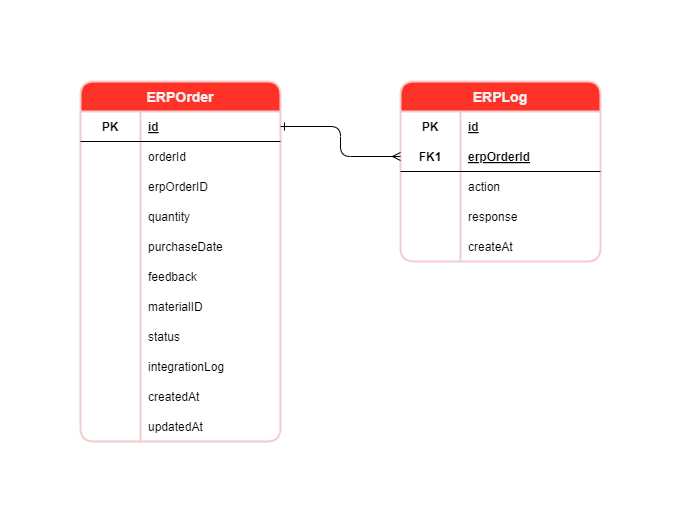

The diagram above was exported from draw.io. Its source (the exported page's mxGraphModel, read from the mxfile embedded in the PNG):
<mxGraphModel dx="908" dy="800" grid="1" gridSize="10" guides="1" tooltips="1" connect="1" arrows="1" fold="1" page="1" pageScale="1" pageWidth="827" pageHeight="1169" math="0" shadow="0">
  <root>
    <mxCell id="0" />
    <mxCell id="1" parent="0" />
    <mxCell id="3" value="ERPLog" style="shape=table;startSize=30;container=1;collapsible=1;childLayout=tableLayout;fixedRows=1;rowLines=0;fontStyle=1;align=center;resizeLast=1;fillColor=#FF3228;strokeColor=#F4CCCC;fontColor=#F0F0F0;rounded=1;fontSize=14;strokeWidth=2;" parent="1" vertex="1">
      <mxGeometry x="1320" y="280" width="200" height="180" as="geometry">
        <mxRectangle x="955" y="270" width="80" height="30" as="alternateBounds" />
      </mxGeometry>
    </mxCell>
    <mxCell id="4" value="" style="shape=tableRow;horizontal=0;startSize=0;swimlaneHead=0;swimlaneBody=0;fillColor=none;collapsible=0;dropTarget=0;points=[[0,0.5],[1,0.5]];portConstraint=eastwest;top=0;left=0;right=0;bottom=0;" parent="3" vertex="1">
      <mxGeometry y="30" width="200" height="30" as="geometry" />
    </mxCell>
    <mxCell id="5" value="PK" style="shape=partialRectangle;connectable=0;fillColor=none;top=0;left=0;bottom=0;right=0;fontStyle=1;overflow=hidden;" parent="4" vertex="1">
      <mxGeometry width="60" height="30" as="geometry">
        <mxRectangle width="60" height="30" as="alternateBounds" />
      </mxGeometry>
    </mxCell>
    <mxCell id="6" value="id" style="shape=partialRectangle;connectable=0;fillColor=none;top=0;left=0;bottom=0;right=0;align=left;spacingLeft=6;fontStyle=5;overflow=hidden;" parent="4" vertex="1">
      <mxGeometry x="60" width="140" height="30" as="geometry">
        <mxRectangle width="140" height="30" as="alternateBounds" />
      </mxGeometry>
    </mxCell>
    <mxCell id="7" value="" style="shape=tableRow;horizontal=0;startSize=0;swimlaneHead=0;swimlaneBody=0;fillColor=none;collapsible=0;dropTarget=0;points=[[0,0.5],[1,0.5]];portConstraint=eastwest;top=0;left=0;right=0;bottom=1;" parent="3" vertex="1">
      <mxGeometry y="60" width="200" height="30" as="geometry" />
    </mxCell>
    <mxCell id="8" value="FK1" style="shape=partialRectangle;connectable=0;fillColor=none;top=0;left=0;bottom=0;right=0;fontStyle=1;overflow=hidden;" parent="7" vertex="1">
      <mxGeometry width="60" height="30" as="geometry">
        <mxRectangle width="60" height="30" as="alternateBounds" />
      </mxGeometry>
    </mxCell>
    <mxCell id="9" value="erpOrderId" style="shape=partialRectangle;connectable=0;fillColor=none;top=0;left=0;bottom=0;right=0;align=left;spacingLeft=6;fontStyle=5;overflow=hidden;" parent="7" vertex="1">
      <mxGeometry x="60" width="140" height="30" as="geometry">
        <mxRectangle width="140" height="30" as="alternateBounds" />
      </mxGeometry>
    </mxCell>
    <mxCell id="10" value="" style="shape=tableRow;horizontal=0;startSize=0;swimlaneHead=0;swimlaneBody=0;fillColor=none;collapsible=0;dropTarget=0;points=[[0,0.5],[1,0.5]];portConstraint=eastwest;top=0;left=0;right=0;bottom=0;" parent="3" vertex="1">
      <mxGeometry y="90" width="200" height="30" as="geometry" />
    </mxCell>
    <mxCell id="11" value="" style="shape=partialRectangle;connectable=0;fillColor=none;top=0;left=0;bottom=0;right=0;editable=1;overflow=hidden;" parent="10" vertex="1">
      <mxGeometry width="60" height="30" as="geometry">
        <mxRectangle width="60" height="30" as="alternateBounds" />
      </mxGeometry>
    </mxCell>
    <mxCell id="12" value="action" style="shape=partialRectangle;connectable=0;fillColor=none;top=0;left=0;bottom=0;right=0;align=left;spacingLeft=6;overflow=hidden;" parent="10" vertex="1">
      <mxGeometry x="60" width="140" height="30" as="geometry">
        <mxRectangle width="140" height="30" as="alternateBounds" />
      </mxGeometry>
    </mxCell>
    <mxCell id="13" value="" style="shape=tableRow;horizontal=0;startSize=0;swimlaneHead=0;swimlaneBody=0;fillColor=none;collapsible=0;dropTarget=0;points=[[0,0.5],[1,0.5]];portConstraint=eastwest;top=0;left=0;right=0;bottom=0;" parent="3" vertex="1">
      <mxGeometry y="120" width="200" height="30" as="geometry" />
    </mxCell>
    <mxCell id="14" value="" style="shape=partialRectangle;connectable=0;fillColor=none;top=0;left=0;bottom=0;right=0;editable=1;overflow=hidden;" parent="13" vertex="1">
      <mxGeometry width="60" height="30" as="geometry">
        <mxRectangle width="60" height="30" as="alternateBounds" />
      </mxGeometry>
    </mxCell>
    <mxCell id="15" value="response" style="shape=partialRectangle;connectable=0;fillColor=none;top=0;left=0;bottom=0;right=0;align=left;spacingLeft=6;overflow=hidden;" parent="13" vertex="1">
      <mxGeometry x="60" width="140" height="30" as="geometry">
        <mxRectangle width="140" height="30" as="alternateBounds" />
      </mxGeometry>
    </mxCell>
    <mxCell id="60" value="" style="shape=tableRow;horizontal=0;startSize=0;swimlaneHead=0;swimlaneBody=0;fillColor=none;collapsible=0;dropTarget=0;points=[[0,0.5],[1,0.5]];portConstraint=eastwest;top=0;left=0;right=0;bottom=0;" parent="3" vertex="1">
      <mxGeometry y="150" width="200" height="30" as="geometry" />
    </mxCell>
    <mxCell id="61" value="" style="shape=partialRectangle;connectable=0;fillColor=none;top=0;left=0;bottom=0;right=0;editable=1;overflow=hidden;" parent="60" vertex="1">
      <mxGeometry width="60" height="30" as="geometry">
        <mxRectangle width="60" height="30" as="alternateBounds" />
      </mxGeometry>
    </mxCell>
    <mxCell id="62" value="createAt" style="shape=partialRectangle;connectable=0;fillColor=none;top=0;left=0;bottom=0;right=0;align=left;spacingLeft=6;overflow=hidden;" parent="60" vertex="1">
      <mxGeometry x="60" width="140" height="30" as="geometry">
        <mxRectangle width="140" height="30" as="alternateBounds" />
      </mxGeometry>
    </mxCell>
    <mxCell id="32" value="ERPOrder" style="shape=table;startSize=30;container=1;collapsible=1;childLayout=tableLayout;fixedRows=1;rowLines=0;fontStyle=1;align=center;resizeLast=1;fillColor=#FF3228;strokeColor=#F4CCCC;fontColor=#F0F0F0;rounded=1;fontSize=14;strokeWidth=2;" parent="1" vertex="1">
      <mxGeometry x="1000" y="280" width="200" height="360" as="geometry">
        <mxRectangle x="955" y="270" width="80" height="30" as="alternateBounds" />
      </mxGeometry>
    </mxCell>
    <mxCell id="36" value="" style="shape=tableRow;horizontal=0;startSize=0;swimlaneHead=0;swimlaneBody=0;fillColor=none;collapsible=0;dropTarget=0;points=[[0,0.5],[1,0.5]];portConstraint=eastwest;top=0;left=0;right=0;bottom=1;" parent="32" vertex="1">
      <mxGeometry y="30" width="200" height="30" as="geometry" />
    </mxCell>
    <mxCell id="37" value="PK" style="shape=partialRectangle;connectable=0;fillColor=none;top=0;left=0;bottom=0;right=0;fontStyle=1;overflow=hidden;" parent="36" vertex="1">
      <mxGeometry width="60" height="30" as="geometry">
        <mxRectangle width="60" height="30" as="alternateBounds" />
      </mxGeometry>
    </mxCell>
    <mxCell id="38" value="id" style="shape=partialRectangle;connectable=0;fillColor=none;top=0;left=0;bottom=0;right=0;align=left;spacingLeft=6;fontStyle=5;overflow=hidden;" parent="36" vertex="1">
      <mxGeometry x="60" width="140" height="30" as="geometry">
        <mxRectangle width="140" height="30" as="alternateBounds" />
      </mxGeometry>
    </mxCell>
    <mxCell id="39" value="" style="shape=tableRow;horizontal=0;startSize=0;swimlaneHead=0;swimlaneBody=0;fillColor=none;collapsible=0;dropTarget=0;points=[[0,0.5],[1,0.5]];portConstraint=eastwest;top=0;left=0;right=0;bottom=0;" parent="32" vertex="1">
      <mxGeometry y="60" width="200" height="30" as="geometry" />
    </mxCell>
    <mxCell id="40" value="" style="shape=partialRectangle;connectable=0;fillColor=none;top=0;left=0;bottom=0;right=0;editable=1;overflow=hidden;" parent="39" vertex="1">
      <mxGeometry width="60" height="30" as="geometry">
        <mxRectangle width="60" height="30" as="alternateBounds" />
      </mxGeometry>
    </mxCell>
    <mxCell id="41" value="orderId" style="shape=partialRectangle;connectable=0;fillColor=none;top=0;left=0;bottom=0;right=0;align=left;spacingLeft=6;overflow=hidden;" parent="39" vertex="1">
      <mxGeometry x="60" width="140" height="30" as="geometry">
        <mxRectangle width="140" height="30" as="alternateBounds" />
      </mxGeometry>
    </mxCell>
    <mxCell id="42" value="" style="shape=tableRow;horizontal=0;startSize=0;swimlaneHead=0;swimlaneBody=0;fillColor=none;collapsible=0;dropTarget=0;points=[[0,0.5],[1,0.5]];portConstraint=eastwest;top=0;left=0;right=0;bottom=0;" parent="32" vertex="1">
      <mxGeometry y="90" width="200" height="30" as="geometry" />
    </mxCell>
    <mxCell id="43" value="" style="shape=partialRectangle;connectable=0;fillColor=none;top=0;left=0;bottom=0;right=0;editable=1;overflow=hidden;" parent="42" vertex="1">
      <mxGeometry width="60" height="30" as="geometry">
        <mxRectangle width="60" height="30" as="alternateBounds" />
      </mxGeometry>
    </mxCell>
    <mxCell id="44" value="erpOrderID" style="shape=partialRectangle;connectable=0;fillColor=none;top=0;left=0;bottom=0;right=0;align=left;spacingLeft=6;overflow=hidden;" parent="42" vertex="1">
      <mxGeometry x="60" width="140" height="30" as="geometry">
        <mxRectangle width="140" height="30" as="alternateBounds" />
      </mxGeometry>
    </mxCell>
    <mxCell id="45" value="" style="shape=tableRow;horizontal=0;startSize=0;swimlaneHead=0;swimlaneBody=0;fillColor=none;collapsible=0;dropTarget=0;points=[[0,0.5],[1,0.5]];portConstraint=eastwest;top=0;left=0;right=0;bottom=0;" parent="32" vertex="1">
      <mxGeometry y="120" width="200" height="30" as="geometry" />
    </mxCell>
    <mxCell id="46" value="" style="shape=partialRectangle;connectable=0;fillColor=none;top=0;left=0;bottom=0;right=0;editable=1;overflow=hidden;" parent="45" vertex="1">
      <mxGeometry width="60" height="30" as="geometry">
        <mxRectangle width="60" height="30" as="alternateBounds" />
      </mxGeometry>
    </mxCell>
    <mxCell id="47" value="quantity" style="shape=partialRectangle;connectable=0;fillColor=none;top=0;left=0;bottom=0;right=0;align=left;spacingLeft=6;overflow=hidden;" parent="45" vertex="1">
      <mxGeometry x="60" width="140" height="30" as="geometry">
        <mxRectangle width="140" height="30" as="alternateBounds" />
      </mxGeometry>
    </mxCell>
    <mxCell id="48" value="" style="shape=tableRow;horizontal=0;startSize=0;swimlaneHead=0;swimlaneBody=0;fillColor=none;collapsible=0;dropTarget=0;points=[[0,0.5],[1,0.5]];portConstraint=eastwest;top=0;left=0;right=0;bottom=0;" parent="32" vertex="1">
      <mxGeometry y="150" width="200" height="30" as="geometry" />
    </mxCell>
    <mxCell id="49" value="" style="shape=partialRectangle;connectable=0;fillColor=none;top=0;left=0;bottom=0;right=0;editable=1;overflow=hidden;" parent="48" vertex="1">
      <mxGeometry width="60" height="30" as="geometry">
        <mxRectangle width="60" height="30" as="alternateBounds" />
      </mxGeometry>
    </mxCell>
    <mxCell id="50" value="purchaseDate" style="shape=partialRectangle;connectable=0;fillColor=none;top=0;left=0;bottom=0;right=0;align=left;spacingLeft=6;overflow=hidden;" parent="48" vertex="1">
      <mxGeometry x="60" width="140" height="30" as="geometry">
        <mxRectangle width="140" height="30" as="alternateBounds" />
      </mxGeometry>
    </mxCell>
    <mxCell id="51" value="" style="shape=tableRow;horizontal=0;startSize=0;swimlaneHead=0;swimlaneBody=0;fillColor=none;collapsible=0;dropTarget=0;points=[[0,0.5],[1,0.5]];portConstraint=eastwest;top=0;left=0;right=0;bottom=0;" parent="32" vertex="1">
      <mxGeometry y="180" width="200" height="30" as="geometry" />
    </mxCell>
    <mxCell id="52" value="" style="shape=partialRectangle;connectable=0;fillColor=none;top=0;left=0;bottom=0;right=0;editable=1;overflow=hidden;" parent="51" vertex="1">
      <mxGeometry width="60" height="30" as="geometry">
        <mxRectangle width="60" height="30" as="alternateBounds" />
      </mxGeometry>
    </mxCell>
    <mxCell id="53" value="feedback" style="shape=partialRectangle;connectable=0;fillColor=none;top=0;left=0;bottom=0;right=0;align=left;spacingLeft=6;overflow=hidden;" parent="51" vertex="1">
      <mxGeometry x="60" width="140" height="30" as="geometry">
        <mxRectangle width="140" height="30" as="alternateBounds" />
      </mxGeometry>
    </mxCell>
    <mxCell id="54" value="" style="shape=tableRow;horizontal=0;startSize=0;swimlaneHead=0;swimlaneBody=0;fillColor=none;collapsible=0;dropTarget=0;points=[[0,0.5],[1,0.5]];portConstraint=eastwest;top=0;left=0;right=0;bottom=0;" parent="32" vertex="1">
      <mxGeometry y="210" width="200" height="30" as="geometry" />
    </mxCell>
    <mxCell id="55" value="" style="shape=partialRectangle;connectable=0;fillColor=none;top=0;left=0;bottom=0;right=0;editable=1;overflow=hidden;" parent="54" vertex="1">
      <mxGeometry width="60" height="30" as="geometry">
        <mxRectangle width="60" height="30" as="alternateBounds" />
      </mxGeometry>
    </mxCell>
    <mxCell id="56" value="materialID" style="shape=partialRectangle;connectable=0;fillColor=none;top=0;left=0;bottom=0;right=0;align=left;spacingLeft=6;overflow=hidden;" parent="54" vertex="1">
      <mxGeometry x="60" width="140" height="30" as="geometry">
        <mxRectangle width="140" height="30" as="alternateBounds" />
      </mxGeometry>
    </mxCell>
    <mxCell id="57" value="" style="shape=tableRow;horizontal=0;startSize=0;swimlaneHead=0;swimlaneBody=0;fillColor=none;collapsible=0;dropTarget=0;points=[[0,0.5],[1,0.5]];portConstraint=eastwest;top=0;left=0;right=0;bottom=0;" parent="32" vertex="1">
      <mxGeometry y="240" width="200" height="30" as="geometry" />
    </mxCell>
    <mxCell id="58" value="" style="shape=partialRectangle;connectable=0;fillColor=none;top=0;left=0;bottom=0;right=0;editable=1;overflow=hidden;" parent="57" vertex="1">
      <mxGeometry width="60" height="30" as="geometry">
        <mxRectangle width="60" height="30" as="alternateBounds" />
      </mxGeometry>
    </mxCell>
    <mxCell id="59" value="status" style="shape=partialRectangle;connectable=0;fillColor=none;top=0;left=0;bottom=0;right=0;align=left;spacingLeft=6;overflow=hidden;" parent="57" vertex="1">
      <mxGeometry x="60" width="140" height="30" as="geometry">
        <mxRectangle width="140" height="30" as="alternateBounds" />
      </mxGeometry>
    </mxCell>
    <mxCell id="70" value="" style="shape=tableRow;horizontal=0;startSize=0;swimlaneHead=0;swimlaneBody=0;fillColor=none;collapsible=0;dropTarget=0;points=[[0,0.5],[1,0.5]];portConstraint=eastwest;top=0;left=0;right=0;bottom=0;" parent="32" vertex="1">
      <mxGeometry y="270" width="200" height="30" as="geometry" />
    </mxCell>
    <mxCell id="71" value="" style="shape=partialRectangle;connectable=0;fillColor=none;top=0;left=0;bottom=0;right=0;editable=1;overflow=hidden;" parent="70" vertex="1">
      <mxGeometry width="60" height="30" as="geometry">
        <mxRectangle width="60" height="30" as="alternateBounds" />
      </mxGeometry>
    </mxCell>
    <mxCell id="72" value="integrationLog" style="shape=partialRectangle;connectable=0;fillColor=none;top=0;left=0;bottom=0;right=0;align=left;spacingLeft=6;overflow=hidden;" parent="70" vertex="1">
      <mxGeometry x="60" width="140" height="30" as="geometry">
        <mxRectangle width="140" height="30" as="alternateBounds" />
      </mxGeometry>
    </mxCell>
    <mxCell id="73" value="" style="shape=tableRow;horizontal=0;startSize=0;swimlaneHead=0;swimlaneBody=0;fillColor=none;collapsible=0;dropTarget=0;points=[[0,0.5],[1,0.5]];portConstraint=eastwest;top=0;left=0;right=0;bottom=0;" parent="32" vertex="1">
      <mxGeometry y="300" width="200" height="30" as="geometry" />
    </mxCell>
    <mxCell id="74" value="" style="shape=partialRectangle;connectable=0;fillColor=none;top=0;left=0;bottom=0;right=0;editable=1;overflow=hidden;" parent="73" vertex="1">
      <mxGeometry width="60" height="30" as="geometry">
        <mxRectangle width="60" height="30" as="alternateBounds" />
      </mxGeometry>
    </mxCell>
    <mxCell id="75" value="createdAt" style="shape=partialRectangle;connectable=0;fillColor=none;top=0;left=0;bottom=0;right=0;align=left;spacingLeft=6;overflow=hidden;" parent="73" vertex="1">
      <mxGeometry x="60" width="140" height="30" as="geometry">
        <mxRectangle width="140" height="30" as="alternateBounds" />
      </mxGeometry>
    </mxCell>
    <mxCell id="76" value="" style="shape=tableRow;horizontal=0;startSize=0;swimlaneHead=0;swimlaneBody=0;fillColor=none;collapsible=0;dropTarget=0;points=[[0,0.5],[1,0.5]];portConstraint=eastwest;top=0;left=0;right=0;bottom=0;" parent="32" vertex="1">
      <mxGeometry y="330" width="200" height="30" as="geometry" />
    </mxCell>
    <mxCell id="77" value="" style="shape=partialRectangle;connectable=0;fillColor=none;top=0;left=0;bottom=0;right=0;editable=1;overflow=hidden;" parent="76" vertex="1">
      <mxGeometry width="60" height="30" as="geometry">
        <mxRectangle width="60" height="30" as="alternateBounds" />
      </mxGeometry>
    </mxCell>
    <mxCell id="78" value="updatedAt" style="shape=partialRectangle;connectable=0;fillColor=none;top=0;left=0;bottom=0;right=0;align=left;spacingLeft=6;overflow=hidden;" parent="76" vertex="1">
      <mxGeometry x="60" width="140" height="30" as="geometry">
        <mxRectangle width="140" height="30" as="alternateBounds" />
      </mxGeometry>
    </mxCell>
    <mxCell id="80" style="edgeStyle=none;html=1;fontSize=14;fontColor=#F0F0F0;jumpStyle=gap;startArrow=ERmany;startFill=0;endArrow=ERone;endFill=0;entryX=1;entryY=0.5;entryDx=0;entryDy=0;exitX=0;exitY=0.5;exitDx=0;exitDy=0;" parent="1" source="7" target="36" edge="1">
      <mxGeometry relative="1" as="geometry">
        <Array as="points">
          <mxPoint x="1260" y="355" />
          <mxPoint x="1260" y="325" />
        </Array>
        <mxPoint x="1370" y="310" as="sourcePoint" />
        <mxPoint x="900" y="330" as="targetPoint" />
      </mxGeometry>
    </mxCell>
    <mxCell id="81" value="&amp;nbsp;" style="text;html=1;strokeColor=none;fillColor=none;align=center;verticalAlign=middle;whiteSpace=wrap;rounded=0;strokeWidth=2;fontSize=14;fontColor=#F0F0F0;" parent="1" vertex="1">
      <mxGeometry x="920" y="200" width="20" height="30" as="geometry" />
    </mxCell>
    <mxCell id="82" value="&amp;nbsp;" style="text;html=1;strokeColor=none;fillColor=none;align=center;verticalAlign=middle;whiteSpace=wrap;rounded=0;strokeWidth=2;fontSize=14;fontColor=#F0F0F0;" parent="1" vertex="1">
      <mxGeometry x="1580" y="690" width="20" height="30" as="geometry" />
    </mxCell>
  </root>
</mxGraphModel>